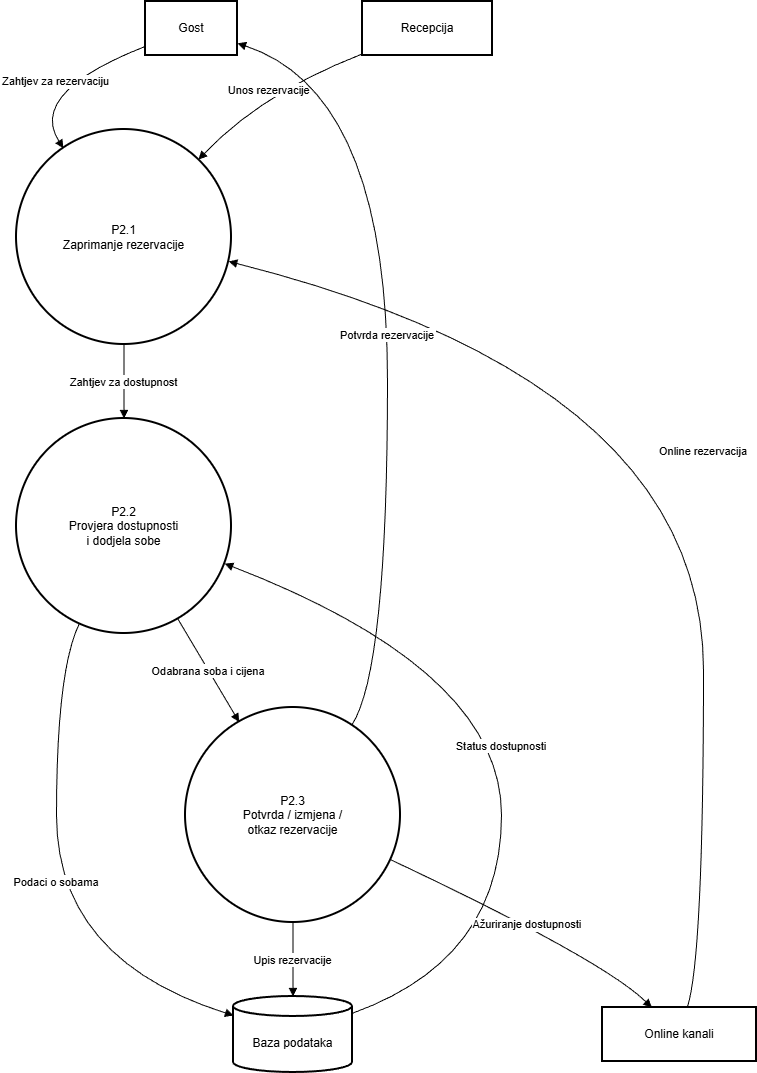

The diagram above was exported from draw.io. Its source (the exported page's mxGraphModel, read from the mxfile embedded in the PNG):
<mxGraphModel dx="1426" dy="751" grid="1" gridSize="10" guides="1" tooltips="1" connect="1" arrows="1" fold="1" page="1" pageScale="1" pageWidth="827" pageHeight="1169" math="0" shadow="0">
  <root>
    <mxCell id="0" />
    <mxCell id="1" parent="0" />
    <mxCell id="QbSqZrEx6IoP1CerGoQ_-1" parent="1" style="whiteSpace=wrap;strokeWidth=2;" value="Gost" vertex="1">
      <mxGeometry height="54" width="92" x="149" y="20" as="geometry" />
    </mxCell>
    <mxCell id="QbSqZrEx6IoP1CerGoQ_-2" parent="1" style="whiteSpace=wrap;strokeWidth=2;" value="Online kanali" vertex="1">
      <mxGeometry height="54" width="154" x="606" y="1026" as="geometry" />
    </mxCell>
    <mxCell id="QbSqZrEx6IoP1CerGoQ_-3" parent="1" style="whiteSpace=wrap;strokeWidth=2;" value="Recepcija" vertex="1">
      <mxGeometry height="54" width="130" x="366" y="20" as="geometry" />
    </mxCell>
    <mxCell id="QbSqZrEx6IoP1CerGoQ_-4" parent="1" style="ellipse;aspect=fixed;strokeWidth=2;whiteSpace=wrap;" value="P2.1&#10;Zaprimanje rezervacije" vertex="1">
      <mxGeometry height="215" width="215" x="20" y="148" as="geometry" />
    </mxCell>
    <mxCell id="QbSqZrEx6IoP1CerGoQ_-5" parent="1" style="ellipse;aspect=fixed;strokeWidth=2;whiteSpace=wrap;" value="P2.2&#10;Provjera dostupnosti&#10; i dodjela sobe" vertex="1">
      <mxGeometry height="215" width="215" x="20" y="437" as="geometry" />
    </mxCell>
    <mxCell id="QbSqZrEx6IoP1CerGoQ_-6" parent="1" style="ellipse;aspect=fixed;strokeWidth=2;whiteSpace=wrap;" value="P2.3&#10;Potvrda / izmjena /&#10; otkaz rezervacije" vertex="1">
      <mxGeometry height="215" width="215" x="189" y="726" as="geometry" />
    </mxCell>
    <mxCell id="QbSqZrEx6IoP1CerGoQ_-7" parent="1" style="shape=cylinder3;boundedLbl=1;backgroundOutline=1;size=10;strokeWidth=2;whiteSpace=wrap;" value="Baza podataka" vertex="1">
      <mxGeometry height="76" width="119" x="237" y="1015" as="geometry" />
    </mxCell>
    <mxCell id="QbSqZrEx6IoP1CerGoQ_-8" edge="1" parent="1" source="QbSqZrEx6IoP1CerGoQ_-1" style="curved=1;startArrow=none;endArrow=block;exitX=0;exitY=0.83;entryX=0.16;entryY=0;rounded=0;" target="QbSqZrEx6IoP1CerGoQ_-4" value="Zahtjev za rezervaciju">
      <mxGeometry relative="1" as="geometry">
        <Array as="points">
          <mxPoint x="31" y="111" />
        </Array>
      </mxGeometry>
    </mxCell>
    <mxCell id="QbSqZrEx6IoP1CerGoQ_-9" edge="1" parent="1" source="QbSqZrEx6IoP1CerGoQ_-2" style="curved=1;startArrow=none;endArrow=block;exitX=0.55;exitY=0;entryX=1;entryY=0.62;rounded=0;" target="QbSqZrEx6IoP1CerGoQ_-4" value="Online rezervacija">
      <mxGeometry relative="1" as="geometry">
        <Array as="points">
          <mxPoint x="707" y="978" />
          <mxPoint x="707" y="400" />
        </Array>
      </mxGeometry>
    </mxCell>
    <mxCell id="QbSqZrEx6IoP1CerGoQ_-10" edge="1" parent="1" source="QbSqZrEx6IoP1CerGoQ_-3" style="curved=1;startArrow=none;endArrow=block;exitX=0;exitY=0.97;entryX=0.98;entryY=0;rounded=0;" target="QbSqZrEx6IoP1CerGoQ_-4" value="Unos rezervacije">
      <mxGeometry relative="1" as="geometry">
        <Array as="points">
          <mxPoint x="266" y="111" />
        </Array>
      </mxGeometry>
    </mxCell>
    <mxCell id="QbSqZrEx6IoP1CerGoQ_-11" edge="1" parent="1" source="QbSqZrEx6IoP1CerGoQ_-4" style="curved=1;startArrow=none;endArrow=block;exitX=0.5;exitY=1;entryX=0.5;entryY=0;rounded=0;" target="QbSqZrEx6IoP1CerGoQ_-5" value="Zahtjev za dostupnost">
      <mxGeometry relative="1" as="geometry">
        <Array as="points" />
      </mxGeometry>
    </mxCell>
    <mxCell id="QbSqZrEx6IoP1CerGoQ_-12" edge="1" parent="1" source="QbSqZrEx6IoP1CerGoQ_-5" style="curved=1;startArrow=none;endArrow=block;exitX=0.27;exitY=1;entryX=0;entryY=0.25;rounded=0;" target="QbSqZrEx6IoP1CerGoQ_-7" value="Podaci o sobama">
      <mxGeometry relative="1" as="geometry">
        <Array as="points">
          <mxPoint x="60" y="689" />
          <mxPoint x="60" y="978" />
        </Array>
      </mxGeometry>
    </mxCell>
    <mxCell id="QbSqZrEx6IoP1CerGoQ_-13" edge="1" parent="1" source="QbSqZrEx6IoP1CerGoQ_-7" style="curved=1;startArrow=none;endArrow=block;exitX=1;exitY=0.22;entryX=1;entryY=0.69;rounded=0;" target="QbSqZrEx6IoP1CerGoQ_-5" value="Status dostupnosti">
      <mxGeometry relative="1" as="geometry">
        <Array as="points">
          <mxPoint x="505" y="978" />
          <mxPoint x="505" y="689" />
        </Array>
      </mxGeometry>
    </mxCell>
    <mxCell id="QbSqZrEx6IoP1CerGoQ_-14" edge="1" parent="1" source="QbSqZrEx6IoP1CerGoQ_-5" style="curved=1;startArrow=none;endArrow=block;exitX=0.79;exitY=1;entryX=0.21;entryY=0;rounded=0;" target="QbSqZrEx6IoP1CerGoQ_-6" value="Odabrana soba i cijena">
      <mxGeometry relative="1" as="geometry">
        <Array as="points">
          <mxPoint x="212" y="689" />
        </Array>
      </mxGeometry>
    </mxCell>
    <mxCell id="QbSqZrEx6IoP1CerGoQ_-15" edge="1" parent="1" source="QbSqZrEx6IoP1CerGoQ_-6" style="curved=1;startArrow=none;endArrow=block;exitX=0.83;exitY=0;entryX=1.01;entryY=0.78;rounded=0;" target="QbSqZrEx6IoP1CerGoQ_-1" value="Potvrda rezervacije">
      <mxGeometry relative="1" as="geometry">
        <Array as="points">
          <mxPoint x="391" y="689" />
          <mxPoint x="391" y="111" />
        </Array>
      </mxGeometry>
    </mxCell>
    <mxCell id="QbSqZrEx6IoP1CerGoQ_-16" edge="1" parent="1" source="QbSqZrEx6IoP1CerGoQ_-6" style="curved=1;startArrow=none;endArrow=block;exitX=1;exitY=0.73;entryX=0.32;entryY=0;rounded=0;" target="QbSqZrEx6IoP1CerGoQ_-2" value="Ažuriranje dostupnosti">
      <mxGeometry relative="1" as="geometry">
        <Array as="points">
          <mxPoint x="606" y="978" />
        </Array>
      </mxGeometry>
    </mxCell>
    <mxCell id="QbSqZrEx6IoP1CerGoQ_-17" edge="1" parent="1" source="QbSqZrEx6IoP1CerGoQ_-6" style="curved=1;startArrow=none;endArrow=block;exitX=0.5;exitY=1;entryX=0.5;entryY=0;rounded=0;" target="QbSqZrEx6IoP1CerGoQ_-7" value="Upis rezervacije">
      <mxGeometry relative="1" as="geometry">
        <Array as="points" />
      </mxGeometry>
    </mxCell>
  </root>
</mxGraphModel>